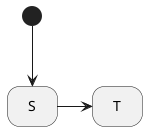

The diagram above was rendered by PlantUML. Its source (embedded in the PNG):
@startuml completion_transition_from_simple_state.png
[*] --> S
S -> T
hide empty description
@enduml